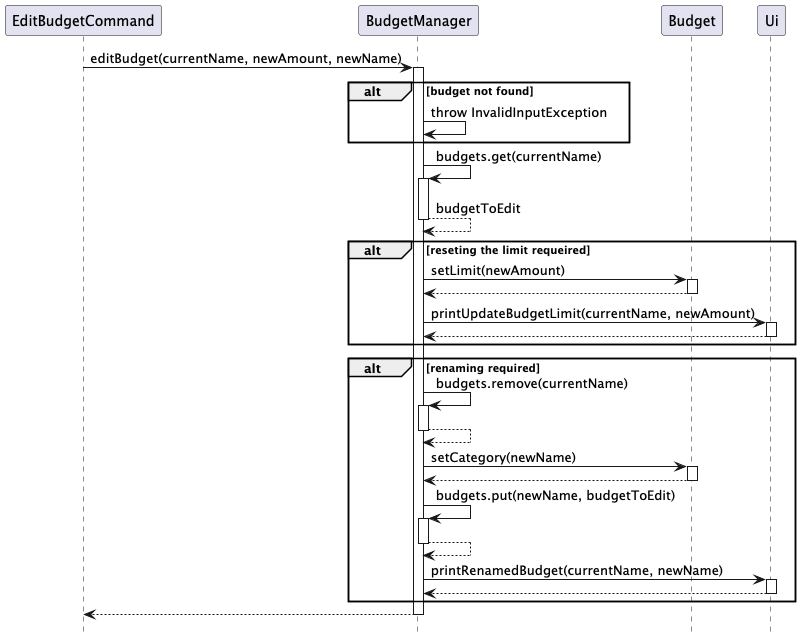

The diagram above was rendered by PlantUML. Its source (embedded in the PNG):
@startuml
hide circle
skinparam classAttributeIconSize 0
hide footbox

participant "EditBudgetCommand" as EBC
participant "BudgetManager" as BM
participant "Budget" as B
participant "Ui" as UI

EBC -> BM: editBudget(currentName, newAmount, newName)
activate BM

alt budget not found
    BM -> BM: throw InvalidInputException
end

BM -> BM: budgets.get(currentName)
activate BM
BM-->BM: budgetToEdit
deactivate BM
alt reseting the limit requeired
  BM -> B: setLimit(newAmount)
  activate B
  B --> BM
  deactivate B

BM -> UI: printUpdateBudgetLimit(currentName, newAmount)
activate UI
UI --> BM
deactivate UI
end

alt renaming required
    BM -> BM: budgets.remove(currentName)
    activate BM
    BM --> BM
    deactivate BM

    BM -> B: setCategory(newName)
    activate B
    B --> BM
    deactivate B

    BM -> BM: budgets.put(newName, budgetToEdit)
    activate BM
    BM --> BM
    deactivate BM

    BM -> UI: printRenamedBudget(currentName, newName)
    activate UI
    UI --> BM
    deactivate UI
end

BM --> EBC
deactivate BM
@enduml